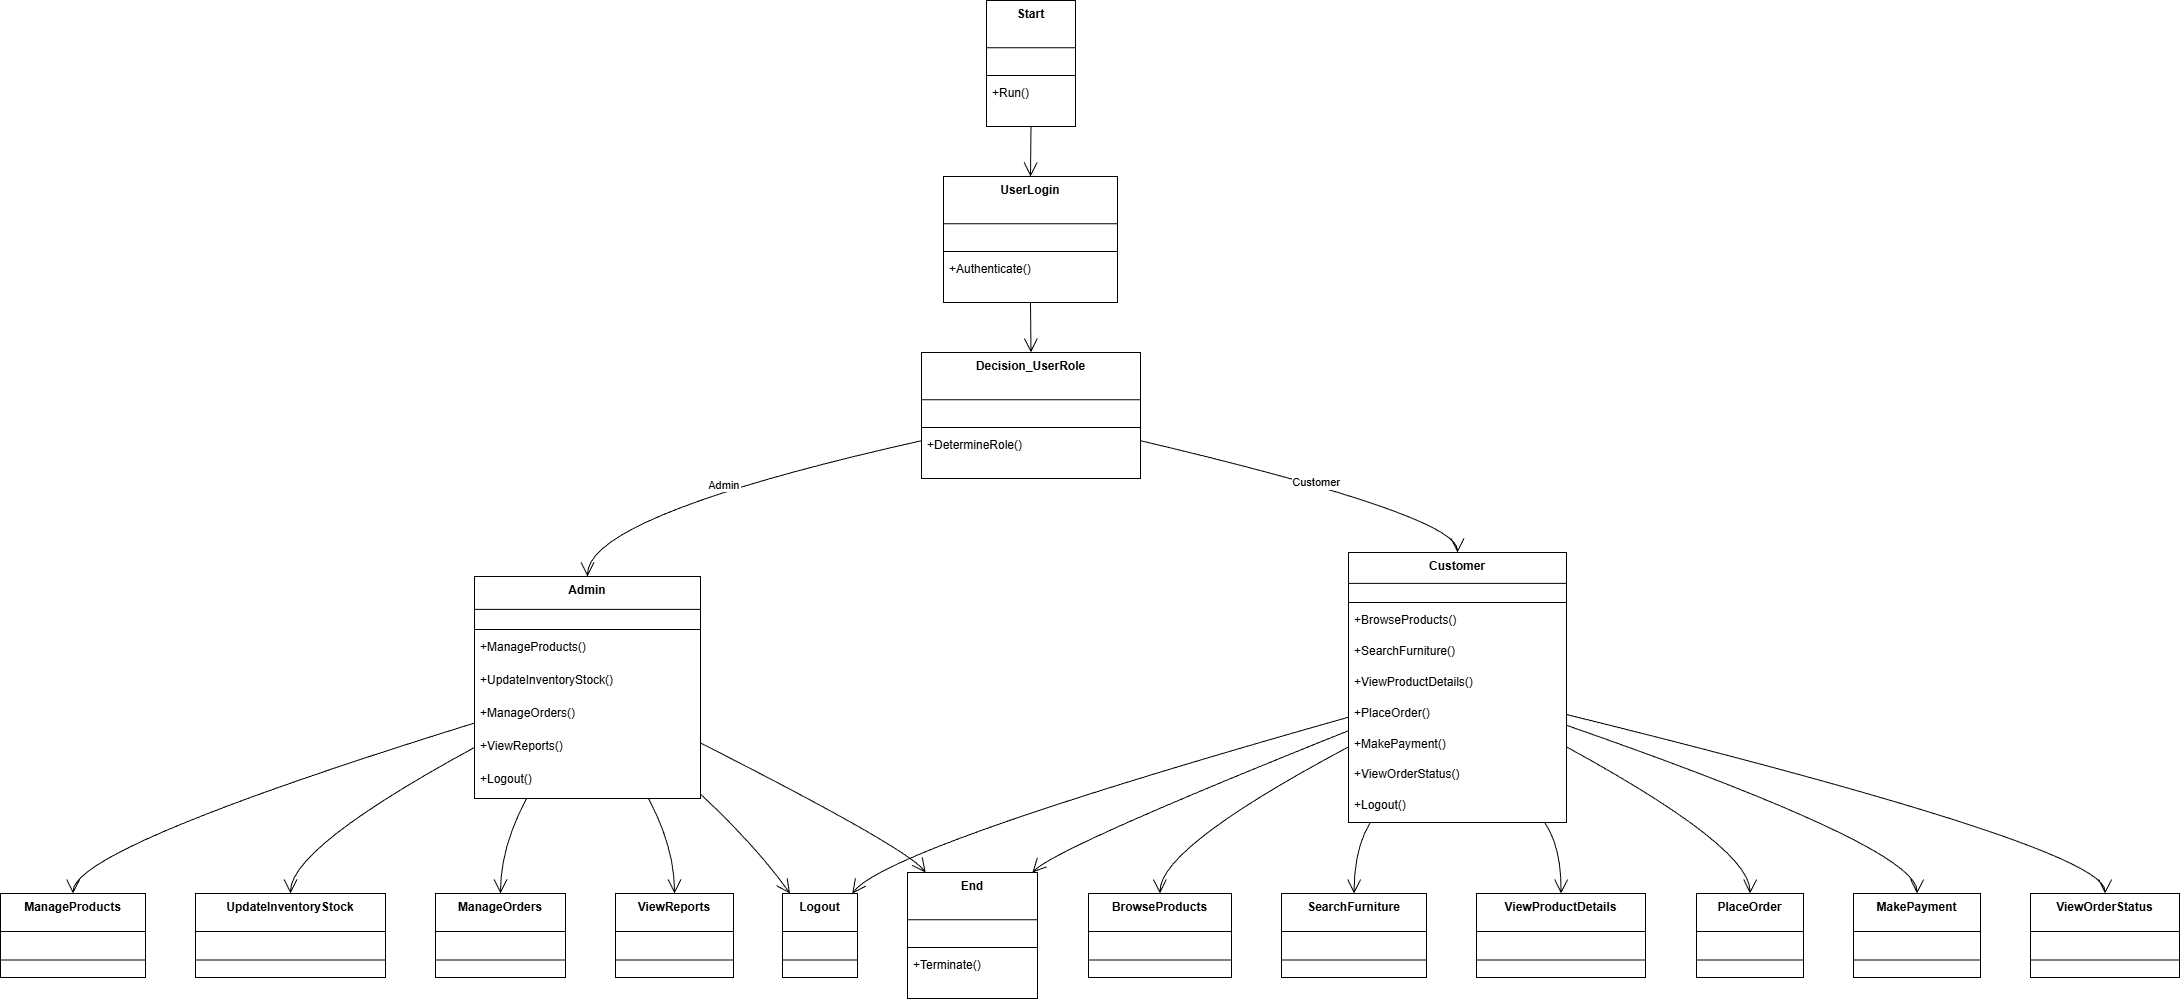

The diagram above was exported from draw.io. Its source (the exported page's mxGraphModel, read from the mxfile embedded in the PNG):
<mxGraphModel>
  <root>
    <mxCell id="0" />
    <mxCell id="1" parent="0" />
    <mxCell id="2" parent="1" style="swimlane;fontStyle=1;align=center;verticalAlign=top;childLayout=stackLayout;horizontal=1;startSize=47.2;horizontalStack=0;resizeParent=1;resizeParentMax=0;resizeLast=0;collapsible=0;marginBottom=0;" value="Start" vertex="1">
      <mxGeometry height="126" width="89" x="994" y="8" as="geometry" />
    </mxCell>
    <mxCell id="3" parent="2" style="line;strokeWidth=1;fillColor=none;align=left;verticalAlign=middle;spacingTop=-1;spacingLeft=3;spacingRight=3;rotatable=0;labelPosition=right;points=[];portConstraint=eastwest;strokeColor=inherit;" vertex="1">
      <mxGeometry height="8" width="89" y="71" as="geometry" />
    </mxCell>
    <mxCell id="4" parent="2" style="text;strokeColor=none;fillColor=none;align=left;verticalAlign=top;spacingLeft=4;spacingRight=4;overflow=hidden;rotatable=0;points=[[0,0.5],[1,0.5]];portConstraint=eastwest;" value="+Run()" vertex="1">
      <mxGeometry height="47" width="89" y="79" as="geometry" />
    </mxCell>
    <mxCell id="5" parent="1" style="swimlane;fontStyle=1;align=center;verticalAlign=top;childLayout=stackLayout;horizontal=1;startSize=47.2;horizontalStack=0;resizeParent=1;resizeParentMax=0;resizeLast=0;collapsible=0;marginBottom=0;" value="UserLogin" vertex="1">
      <mxGeometry height="126" width="174" x="951" y="184" as="geometry" />
    </mxCell>
    <mxCell id="6" parent="5" style="line;strokeWidth=1;fillColor=none;align=left;verticalAlign=middle;spacingTop=-1;spacingLeft=3;spacingRight=3;rotatable=0;labelPosition=right;points=[];portConstraint=eastwest;strokeColor=inherit;" vertex="1">
      <mxGeometry height="8" width="174" y="71" as="geometry" />
    </mxCell>
    <mxCell id="7" parent="5" style="text;strokeColor=none;fillColor=none;align=left;verticalAlign=top;spacingLeft=4;spacingRight=4;overflow=hidden;rotatable=0;points=[[0,0.5],[1,0.5]];portConstraint=eastwest;" value="+Authenticate()" vertex="1">
      <mxGeometry height="47" width="174" y="79" as="geometry" />
    </mxCell>
    <mxCell id="8" parent="1" style="swimlane;fontStyle=1;align=center;verticalAlign=top;childLayout=stackLayout;horizontal=1;startSize=47.2;horizontalStack=0;resizeParent=1;resizeParentMax=0;resizeLast=0;collapsible=0;marginBottom=0;" value="Decision_UserRole" vertex="1">
      <mxGeometry height="126" width="219" x="929" y="360" as="geometry" />
    </mxCell>
    <mxCell id="9" parent="8" style="line;strokeWidth=1;fillColor=none;align=left;verticalAlign=middle;spacingTop=-1;spacingLeft=3;spacingRight=3;rotatable=0;labelPosition=right;points=[];portConstraint=eastwest;strokeColor=inherit;" vertex="1">
      <mxGeometry height="8" width="219" y="71" as="geometry" />
    </mxCell>
    <mxCell id="10" parent="8" style="text;strokeColor=none;fillColor=none;align=left;verticalAlign=top;spacingLeft=4;spacingRight=4;overflow=hidden;rotatable=0;points=[[0,0.5],[1,0.5]];portConstraint=eastwest;" value="+DetermineRole()" vertex="1">
      <mxGeometry height="47" width="219" y="79" as="geometry" />
    </mxCell>
    <mxCell id="11" parent="1" style="swimlane;fontStyle=1;align=center;verticalAlign=top;childLayout=stackLayout;horizontal=1;startSize=32.92307692307692;horizontalStack=0;resizeParent=1;resizeParentMax=0;resizeLast=0;collapsible=0;marginBottom=0;" value="Admin" vertex="1">
      <mxGeometry height="222" width="226" x="482" y="584" as="geometry" />
    </mxCell>
    <mxCell id="12" parent="11" style="line;strokeWidth=1;fillColor=none;align=left;verticalAlign=middle;spacingTop=-1;spacingLeft=3;spacingRight=3;rotatable=0;labelPosition=right;points=[];portConstraint=eastwest;strokeColor=inherit;" vertex="1">
      <mxGeometry height="8" width="226" y="49" as="geometry" />
    </mxCell>
    <mxCell id="13" parent="11" style="text;strokeColor=none;fillColor=none;align=left;verticalAlign=top;spacingLeft=4;spacingRight=4;overflow=hidden;rotatable=0;points=[[0,0.5],[1,0.5]];portConstraint=eastwest;" value="+ManageProducts()" vertex="1">
      <mxGeometry height="33" width="226" y="57" as="geometry" />
    </mxCell>
    <mxCell id="14" parent="11" style="text;strokeColor=none;fillColor=none;align=left;verticalAlign=top;spacingLeft=4;spacingRight=4;overflow=hidden;rotatable=0;points=[[0,0.5],[1,0.5]];portConstraint=eastwest;" value="+UpdateInventoryStock()" vertex="1">
      <mxGeometry height="33" width="226" y="90" as="geometry" />
    </mxCell>
    <mxCell id="15" parent="11" style="text;strokeColor=none;fillColor=none;align=left;verticalAlign=top;spacingLeft=4;spacingRight=4;overflow=hidden;rotatable=0;points=[[0,0.5],[1,0.5]];portConstraint=eastwest;" value="+ManageOrders()" vertex="1">
      <mxGeometry height="33" width="226" y="123" as="geometry" />
    </mxCell>
    <mxCell id="16" parent="11" style="text;strokeColor=none;fillColor=none;align=left;verticalAlign=top;spacingLeft=4;spacingRight=4;overflow=hidden;rotatable=0;points=[[0,0.5],[1,0.5]];portConstraint=eastwest;" value="+ViewReports()" vertex="1">
      <mxGeometry height="33" width="226" y="156" as="geometry" />
    </mxCell>
    <mxCell id="17" parent="11" style="text;strokeColor=none;fillColor=none;align=left;verticalAlign=top;spacingLeft=4;spacingRight=4;overflow=hidden;rotatable=0;points=[[0,0.5],[1,0.5]];portConstraint=eastwest;" value="+Logout()" vertex="1">
      <mxGeometry height="33" width="226" y="189" as="geometry" />
    </mxCell>
    <mxCell id="18" parent="1" style="swimlane;fontStyle=1;align=center;verticalAlign=top;childLayout=stackLayout;horizontal=1;startSize=30.823529411764707;horizontalStack=0;resizeParent=1;resizeParentMax=0;resizeLast=0;collapsible=0;marginBottom=0;" value="Customer" vertex="1">
      <mxGeometry height="270" width="218" x="1356" y="560" as="geometry" />
    </mxCell>
    <mxCell id="19" parent="18" style="line;strokeWidth=1;fillColor=none;align=left;verticalAlign=middle;spacingTop=-1;spacingLeft=3;spacingRight=3;rotatable=0;labelPosition=right;points=[];portConstraint=eastwest;strokeColor=inherit;" vertex="1">
      <mxGeometry height="8" width="218" y="46" as="geometry" />
    </mxCell>
    <mxCell id="20" parent="18" style="text;strokeColor=none;fillColor=none;align=left;verticalAlign=top;spacingLeft=4;spacingRight=4;overflow=hidden;rotatable=0;points=[[0,0.5],[1,0.5]];portConstraint=eastwest;" value="+BrowseProducts()" vertex="1">
      <mxGeometry height="31" width="218" y="54" as="geometry" />
    </mxCell>
    <mxCell id="21" parent="18" style="text;strokeColor=none;fillColor=none;align=left;verticalAlign=top;spacingLeft=4;spacingRight=4;overflow=hidden;rotatable=0;points=[[0,0.5],[1,0.5]];portConstraint=eastwest;" value="+SearchFurniture()" vertex="1">
      <mxGeometry height="31" width="218" y="85" as="geometry" />
    </mxCell>
    <mxCell id="22" parent="18" style="text;strokeColor=none;fillColor=none;align=left;verticalAlign=top;spacingLeft=4;spacingRight=4;overflow=hidden;rotatable=0;points=[[0,0.5],[1,0.5]];portConstraint=eastwest;" value="+ViewProductDetails()" vertex="1">
      <mxGeometry height="31" width="218" y="116" as="geometry" />
    </mxCell>
    <mxCell id="23" parent="18" style="text;strokeColor=none;fillColor=none;align=left;verticalAlign=top;spacingLeft=4;spacingRight=4;overflow=hidden;rotatable=0;points=[[0,0.5],[1,0.5]];portConstraint=eastwest;" value="+PlaceOrder()" vertex="1">
      <mxGeometry height="31" width="218" y="147" as="geometry" />
    </mxCell>
    <mxCell id="24" parent="18" style="text;strokeColor=none;fillColor=none;align=left;verticalAlign=top;spacingLeft=4;spacingRight=4;overflow=hidden;rotatable=0;points=[[0,0.5],[1,0.5]];portConstraint=eastwest;" value="+MakePayment()" vertex="1">
      <mxGeometry height="31" width="218" y="178" as="geometry" />
    </mxCell>
    <mxCell id="25" parent="18" style="text;strokeColor=none;fillColor=none;align=left;verticalAlign=top;spacingLeft=4;spacingRight=4;overflow=hidden;rotatable=0;points=[[0,0.5],[1,0.5]];portConstraint=eastwest;" value="+ViewOrderStatus()" vertex="1">
      <mxGeometry height="31" width="218" y="208" as="geometry" />
    </mxCell>
    <mxCell id="26" parent="18" style="text;strokeColor=none;fillColor=none;align=left;verticalAlign=top;spacingLeft=4;spacingRight=4;overflow=hidden;rotatable=0;points=[[0,0.5],[1,0.5]];portConstraint=eastwest;" value="+Logout()" vertex="1">
      <mxGeometry height="31" width="218" y="239" as="geometry" />
    </mxCell>
    <mxCell id="27" parent="1" style="swimlane;fontStyle=1;align=center;verticalAlign=top;childLayout=stackLayout;horizontal=1;startSize=47.2;horizontalStack=0;resizeParent=1;resizeParentMax=0;resizeLast=0;collapsible=0;marginBottom=0;" value="End" vertex="1">
      <mxGeometry height="126" width="130" x="915" y="880" as="geometry" />
    </mxCell>
    <mxCell id="28" parent="27" style="line;strokeWidth=1;fillColor=none;align=left;verticalAlign=middle;spacingTop=-1;spacingLeft=3;spacingRight=3;rotatable=0;labelPosition=right;points=[];portConstraint=eastwest;strokeColor=inherit;" vertex="1">
      <mxGeometry height="8" width="130" y="71" as="geometry" />
    </mxCell>
    <mxCell id="29" parent="27" style="text;strokeColor=none;fillColor=none;align=left;verticalAlign=top;spacingLeft=4;spacingRight=4;overflow=hidden;rotatable=0;points=[[0,0.5],[1,0.5]];portConstraint=eastwest;" value="+Terminate()" vertex="1">
      <mxGeometry height="47" width="130" y="79" as="geometry" />
    </mxCell>
    <mxCell id="30" parent="1" style="swimlane;fontStyle=1;align=center;verticalAlign=top;childLayout=stackLayout;horizontal=1;startSize=38;horizontalStack=0;resizeParent=1;resizeParentMax=0;resizeLast=0;collapsible=0;marginBottom=0;" value="ManageProducts" vertex="1">
      <mxGeometry height="84" width="145" x="8" y="901" as="geometry" />
    </mxCell>
    <mxCell id="31" parent="30" style="line;strokeWidth=1;fillColor=none;align=left;verticalAlign=middle;spacingTop=-1;spacingLeft=3;spacingRight=3;rotatable=0;labelPosition=right;points=[];portConstraint=eastwest;strokeColor=inherit;" vertex="1">
      <mxGeometry height="19" width="145" y="57" as="geometry" />
    </mxCell>
    <mxCell id="32" parent="1" style="swimlane;fontStyle=1;align=center;verticalAlign=top;childLayout=stackLayout;horizontal=1;startSize=38;horizontalStack=0;resizeParent=1;resizeParentMax=0;resizeLast=0;collapsible=0;marginBottom=0;" value="UpdateInventoryStock" vertex="1">
      <mxGeometry height="84" width="190" x="203" y="901" as="geometry" />
    </mxCell>
    <mxCell id="33" parent="32" style="line;strokeWidth=1;fillColor=none;align=left;verticalAlign=middle;spacingTop=-1;spacingLeft=3;spacingRight=3;rotatable=0;labelPosition=right;points=[];portConstraint=eastwest;strokeColor=inherit;" vertex="1">
      <mxGeometry height="19" width="190" y="57" as="geometry" />
    </mxCell>
    <mxCell id="34" parent="1" style="swimlane;fontStyle=1;align=center;verticalAlign=top;childLayout=stackLayout;horizontal=1;startSize=38;horizontalStack=0;resizeParent=1;resizeParentMax=0;resizeLast=0;collapsible=0;marginBottom=0;" value="ManageOrders" vertex="1">
      <mxGeometry height="84" width="130" x="443" y="901" as="geometry" />
    </mxCell>
    <mxCell id="35" parent="34" style="line;strokeWidth=1;fillColor=none;align=left;verticalAlign=middle;spacingTop=-1;spacingLeft=3;spacingRight=3;rotatable=0;labelPosition=right;points=[];portConstraint=eastwest;strokeColor=inherit;" vertex="1">
      <mxGeometry height="19" width="130" y="57" as="geometry" />
    </mxCell>
    <mxCell id="36" parent="1" style="swimlane;fontStyle=1;align=center;verticalAlign=top;childLayout=stackLayout;horizontal=1;startSize=38;horizontalStack=0;resizeParent=1;resizeParentMax=0;resizeLast=0;collapsible=0;marginBottom=0;" value="ViewReports" vertex="1">
      <mxGeometry height="84" width="118" x="623" y="901" as="geometry" />
    </mxCell>
    <mxCell id="37" parent="36" style="line;strokeWidth=1;fillColor=none;align=left;verticalAlign=middle;spacingTop=-1;spacingLeft=3;spacingRight=3;rotatable=0;labelPosition=right;points=[];portConstraint=eastwest;strokeColor=inherit;" vertex="1">
      <mxGeometry height="19" width="118" y="57" as="geometry" />
    </mxCell>
    <mxCell id="38" parent="1" style="swimlane;fontStyle=1;align=center;verticalAlign=top;childLayout=stackLayout;horizontal=1;startSize=38;horizontalStack=0;resizeParent=1;resizeParentMax=0;resizeLast=0;collapsible=0;marginBottom=0;" value="Logout" vertex="1">
      <mxGeometry height="84" width="75" x="790" y="901" as="geometry" />
    </mxCell>
    <mxCell id="39" parent="38" style="line;strokeWidth=1;fillColor=none;align=left;verticalAlign=middle;spacingTop=-1;spacingLeft=3;spacingRight=3;rotatable=0;labelPosition=right;points=[];portConstraint=eastwest;strokeColor=inherit;" vertex="1">
      <mxGeometry height="19" width="75" y="57" as="geometry" />
    </mxCell>
    <mxCell id="40" parent="1" style="swimlane;fontStyle=1;align=center;verticalAlign=top;childLayout=stackLayout;horizontal=1;startSize=38;horizontalStack=0;resizeParent=1;resizeParentMax=0;resizeLast=0;collapsible=0;marginBottom=0;" value="BrowseProducts" vertex="1">
      <mxGeometry height="84" width="143" x="1096" y="901" as="geometry" />
    </mxCell>
    <mxCell id="41" parent="40" style="line;strokeWidth=1;fillColor=none;align=left;verticalAlign=middle;spacingTop=-1;spacingLeft=3;spacingRight=3;rotatable=0;labelPosition=right;points=[];portConstraint=eastwest;strokeColor=inherit;" vertex="1">
      <mxGeometry height="19" width="143" y="57" as="geometry" />
    </mxCell>
    <mxCell id="42" parent="1" style="swimlane;fontStyle=1;align=center;verticalAlign=top;childLayout=stackLayout;horizontal=1;startSize=38;horizontalStack=0;resizeParent=1;resizeParentMax=0;resizeLast=0;collapsible=0;marginBottom=0;" value="SearchFurniture" vertex="1">
      <mxGeometry height="84" width="145" x="1289" y="901" as="geometry" />
    </mxCell>
    <mxCell id="43" parent="42" style="line;strokeWidth=1;fillColor=none;align=left;verticalAlign=middle;spacingTop=-1;spacingLeft=3;spacingRight=3;rotatable=0;labelPosition=right;points=[];portConstraint=eastwest;strokeColor=inherit;" vertex="1">
      <mxGeometry height="19" width="145" y="57" as="geometry" />
    </mxCell>
    <mxCell id="44" parent="1" style="swimlane;fontStyle=1;align=center;verticalAlign=top;childLayout=stackLayout;horizontal=1;startSize=38;horizontalStack=0;resizeParent=1;resizeParentMax=0;resizeLast=0;collapsible=0;marginBottom=0;" value="ViewProductDetails" vertex="1">
      <mxGeometry height="84" width="169" x="1484" y="901" as="geometry" />
    </mxCell>
    <mxCell id="45" parent="44" style="line;strokeWidth=1;fillColor=none;align=left;verticalAlign=middle;spacingTop=-1;spacingLeft=3;spacingRight=3;rotatable=0;labelPosition=right;points=[];portConstraint=eastwest;strokeColor=inherit;" vertex="1">
      <mxGeometry height="19" width="169" y="57" as="geometry" />
    </mxCell>
    <mxCell id="46" parent="1" style="swimlane;fontStyle=1;align=center;verticalAlign=top;childLayout=stackLayout;horizontal=1;startSize=38;horizontalStack=0;resizeParent=1;resizeParentMax=0;resizeLast=0;collapsible=0;marginBottom=0;" value="PlaceOrder" vertex="1">
      <mxGeometry height="84" width="107" x="1704" y="901" as="geometry" />
    </mxCell>
    <mxCell id="47" parent="46" style="line;strokeWidth=1;fillColor=none;align=left;verticalAlign=middle;spacingTop=-1;spacingLeft=3;spacingRight=3;rotatable=0;labelPosition=right;points=[];portConstraint=eastwest;strokeColor=inherit;" vertex="1">
      <mxGeometry height="19" width="107" y="57" as="geometry" />
    </mxCell>
    <mxCell id="48" parent="1" style="swimlane;fontStyle=1;align=center;verticalAlign=top;childLayout=stackLayout;horizontal=1;startSize=38;horizontalStack=0;resizeParent=1;resizeParentMax=0;resizeLast=0;collapsible=0;marginBottom=0;" value="MakePayment" vertex="1">
      <mxGeometry height="84" width="127" x="1861" y="901" as="geometry" />
    </mxCell>
    <mxCell id="49" parent="48" style="line;strokeWidth=1;fillColor=none;align=left;verticalAlign=middle;spacingTop=-1;spacingLeft=3;spacingRight=3;rotatable=0;labelPosition=right;points=[];portConstraint=eastwest;strokeColor=inherit;" vertex="1">
      <mxGeometry height="19" width="127" y="57" as="geometry" />
    </mxCell>
    <mxCell id="50" parent="1" style="swimlane;fontStyle=1;align=center;verticalAlign=top;childLayout=stackLayout;horizontal=1;startSize=38;horizontalStack=0;resizeParent=1;resizeParentMax=0;resizeLast=0;collapsible=0;marginBottom=0;" value="ViewOrderStatus" vertex="1">
      <mxGeometry height="84" width="149" x="2038" y="901" as="geometry" />
    </mxCell>
    <mxCell id="51" parent="50" style="line;strokeWidth=1;fillColor=none;align=left;verticalAlign=middle;spacingTop=-1;spacingLeft=3;spacingRight=3;rotatable=0;labelPosition=right;points=[];portConstraint=eastwest;strokeColor=inherit;" vertex="1">
      <mxGeometry height="19" width="149" y="57" as="geometry" />
    </mxCell>
    <mxCell id="52" edge="1" parent="1" source="2" style="curved=1;startArrow=none;endArrow=open;endSize=12;exitX=0.5;exitY=1;entryX=0.5;entryY=0;" target="5" value="">
      <mxGeometry relative="1" as="geometry">
        <Array as="points" />
      </mxGeometry>
    </mxCell>
    <mxCell id="53" edge="1" parent="1" source="5" style="curved=1;startArrow=none;endArrow=open;endSize=12;exitX=0.5;exitY=1;entryX=0.5;entryY=0;" target="8" value="">
      <mxGeometry relative="1" as="geometry">
        <Array as="points" />
      </mxGeometry>
    </mxCell>
    <mxCell id="54" edge="1" parent="1" source="8" style="curved=1;startArrow=none;endArrow=open;endSize=12;exitX=0;exitY=0.7;entryX=0.5;entryY=0;" target="11" value="Admin">
      <mxGeometry relative="1" as="geometry">
        <Array as="points">
          <mxPoint x="595" y="523" />
        </Array>
      </mxGeometry>
    </mxCell>
    <mxCell id="55" edge="1" parent="1" source="8" style="curved=1;startArrow=none;endArrow=open;endSize=12;exitX=1;exitY=0.7;entryX=0.5;entryY=0;" target="18" value="Customer">
      <mxGeometry relative="1" as="geometry">
        <Array as="points">
          <mxPoint x="1465" y="523" />
        </Array>
      </mxGeometry>
    </mxCell>
    <mxCell id="56" edge="1" parent="1" source="11" style="curved=1;startArrow=none;endArrow=open;endSize=12;exitX=0;exitY=0.66;entryX=0.5;entryY=0;" target="30" value="">
      <mxGeometry relative="1" as="geometry">
        <Array as="points">
          <mxPoint x="81" y="855" />
        </Array>
      </mxGeometry>
    </mxCell>
    <mxCell id="57" edge="1" parent="1" source="11" style="curved=1;startArrow=none;endArrow=open;endSize=12;exitX=0;exitY=0.77;entryX=0.5;entryY=0;" target="32" value="">
      <mxGeometry relative="1" as="geometry">
        <Array as="points">
          <mxPoint x="298" y="855" />
        </Array>
      </mxGeometry>
    </mxCell>
    <mxCell id="58" edge="1" parent="1" source="11" style="curved=1;startArrow=none;endArrow=open;endSize=12;exitX=0.23;exitY=1;entryX=0.5;entryY=0;" target="34" value="">
      <mxGeometry relative="1" as="geometry">
        <Array as="points">
          <mxPoint x="508" y="855" />
        </Array>
      </mxGeometry>
    </mxCell>
    <mxCell id="59" edge="1" parent="1" source="11" style="curved=1;startArrow=none;endArrow=open;endSize=12;exitX=0.77;exitY=1;entryX=0.5;entryY=0;" target="36" value="">
      <mxGeometry relative="1" as="geometry">
        <Array as="points">
          <mxPoint x="682" y="855" />
        </Array>
      </mxGeometry>
    </mxCell>
    <mxCell id="60" edge="1" parent="1" source="11" style="curved=1;startArrow=none;endArrow=open;endSize=12;exitX=1;exitY=0.98;entryX=0.1;entryY=0;" target="38" value="">
      <mxGeometry relative="1" as="geometry">
        <Array as="points">
          <mxPoint x="765" y="855" />
        </Array>
      </mxGeometry>
    </mxCell>
    <mxCell id="61" edge="1" parent="1" source="18" style="curved=1;startArrow=none;endArrow=open;endSize=12;exitX=0;exitY=0.72;entryX=0.5;entryY=0;" target="40" value="">
      <mxGeometry relative="1" as="geometry">
        <Array as="points">
          <mxPoint x="1167" y="855" />
        </Array>
      </mxGeometry>
    </mxCell>
    <mxCell id="62" edge="1" parent="1" source="18" style="curved=1;startArrow=none;endArrow=open;endSize=12;exitX=0.1;exitY=1;entryX=0.5;entryY=0;" target="42" value="">
      <mxGeometry relative="1" as="geometry">
        <Array as="points">
          <mxPoint x="1362" y="855" />
        </Array>
      </mxGeometry>
    </mxCell>
    <mxCell id="63" edge="1" parent="1" source="18" style="curved=1;startArrow=none;endArrow=open;endSize=12;exitX=0.9;exitY=1;entryX=0.5;entryY=0;" target="44" value="">
      <mxGeometry relative="1" as="geometry">
        <Array as="points">
          <mxPoint x="1569" y="855" />
        </Array>
      </mxGeometry>
    </mxCell>
    <mxCell id="64" edge="1" parent="1" source="18" style="curved=1;startArrow=none;endArrow=open;endSize=12;exitX=1;exitY=0.72;entryX=0.5;entryY=0;" target="46" value="">
      <mxGeometry relative="1" as="geometry">
        <Array as="points">
          <mxPoint x="1758" y="855" />
        </Array>
      </mxGeometry>
    </mxCell>
    <mxCell id="65" edge="1" parent="1" source="18" style="curved=1;startArrow=none;endArrow=open;endSize=12;exitX=1;exitY=0.64;entryX=0.5;entryY=0;" target="48" value="">
      <mxGeometry relative="1" as="geometry">
        <Array as="points">
          <mxPoint x="1925" y="855" />
        </Array>
      </mxGeometry>
    </mxCell>
    <mxCell id="66" edge="1" parent="1" source="18" style="curved=1;startArrow=none;endArrow=open;endSize=12;exitX=1;exitY=0.6;entryX=0.5;entryY=0;" target="50" value="">
      <mxGeometry relative="1" as="geometry">
        <Array as="points">
          <mxPoint x="2113" y="855" />
        </Array>
      </mxGeometry>
    </mxCell>
    <mxCell id="67" edge="1" parent="1" source="18" style="curved=1;startArrow=none;endArrow=open;endSize=12;exitX=0;exitY=0.61;entryX=0.93;entryY=0;" target="38" value="">
      <mxGeometry relative="1" as="geometry">
        <Array as="points">
          <mxPoint x="894" y="855" />
        </Array>
      </mxGeometry>
    </mxCell>
    <mxCell id="68" edge="1" parent="1" source="11" style="curved=1;startArrow=none;endArrow=open;endSize=12;exitX=1;exitY=0.75;entryX=0.14;entryY=0;" target="27" value="">
      <mxGeometry relative="1" as="geometry">
        <Array as="points">
          <mxPoint x="914" y="855" />
        </Array>
      </mxGeometry>
    </mxCell>
    <mxCell id="69" edge="1" parent="1" source="18" style="curved=1;startArrow=none;endArrow=open;endSize=12;exitX=0;exitY=0.66;entryX=0.96;entryY=0;" target="27" value="">
      <mxGeometry relative="1" as="geometry">
        <Array as="points">
          <mxPoint x="1064" y="855" />
        </Array>
      </mxGeometry>
    </mxCell>
  </root>
</mxGraphModel>